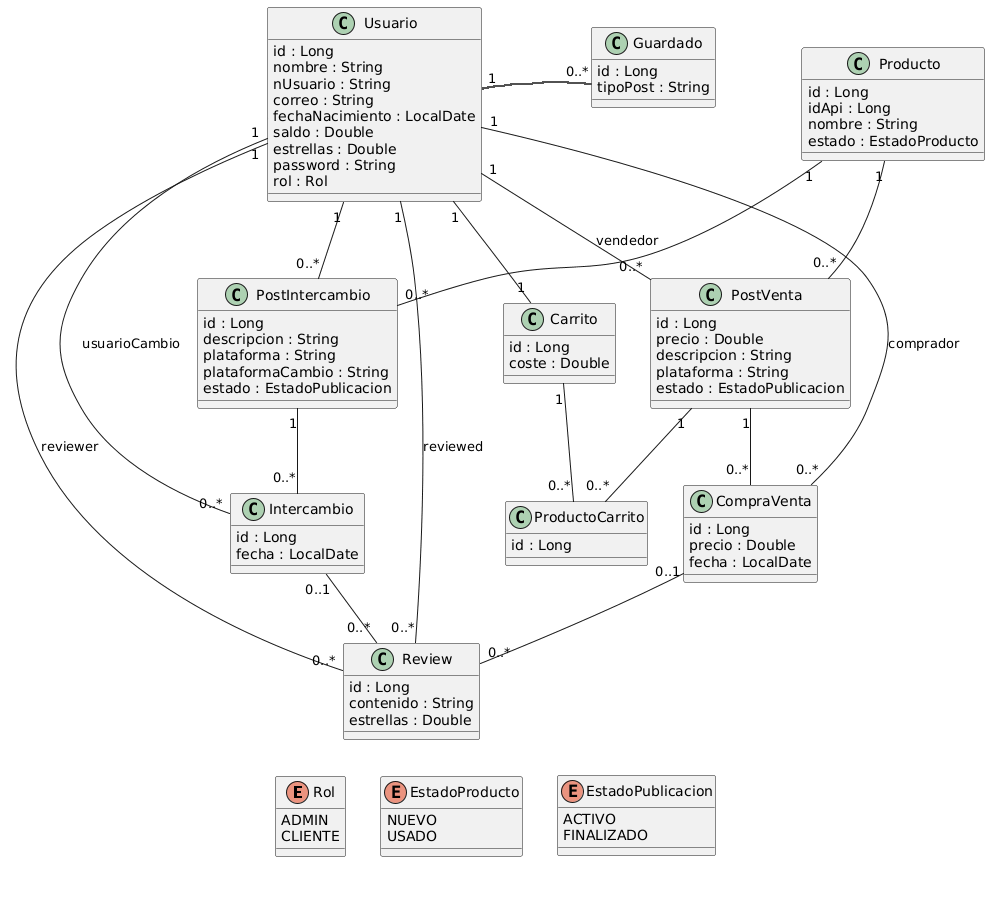

The diagram above was rendered by PlantUML. Its source (embedded in the PNG):
@startuml
skinparam classAttributeIconSize 0

enum Rol {
  ADMIN
  CLIENTE
}

enum EstadoProducto {
  NUEVO
  USADO
}

enum EstadoPublicacion {
  ACTIVO
  FINALIZADO
}

class Usuario {
  id : Long
  nombre : String
  nUsuario : String
  correo : String
  fechaNacimiento : LocalDate
  saldo : Double
  estrellas : Double
  password : String
  rol : Rol
}

class Producto {
  id : Long
  idApi : Long
  nombre : String
  estado : EstadoProducto
}

class PostVenta {
  id : Long
  precio : Double
  descripcion : String
  plataforma : String
  estado : EstadoPublicacion
}

class PostIntercambio {
  id : Long
  descripcion : String
  plataforma : String
  plataformaCambio : String
  estado : EstadoPublicacion
}

class CompraVenta {
  id : Long
  precio : Double
  fecha : LocalDate
}

class Intercambio {
  id : Long
  fecha : LocalDate
}

class Review {
  id : Long
  contenido : String
  estrellas : Double
}

class Carrito {
  id : Long
  coste : Double
}

class ProductoCarrito {
  id : Long
}

class Guardado {
  id : Long
  tipoPost : String
}

Usuario "1" -- "0..*" PostVenta : vendedor
Usuario "1" -- "0..*" PostIntercambio
Usuario "1" -- "1" Carrito

Producto "1" -- "0..*" PostVenta
Producto "1" -- "0..*" PostIntercambio

PostVenta "1" -- "0..*" CompraVenta
PostIntercambio "1" -- "0..*" Intercambio

Usuario "1" -- "0..*" CompraVenta : comprador
Usuario "1" -- "0..*" Intercambio : usuarioCambio

Usuario "1" -- "0..*" Review : reviewer
Usuario "1" -- "0..*" Review : reviewed

CompraVenta "0..1" -- "0..*" Review
Intercambio "0..1" -- "0..*" Review

Carrito "1" -- "0..*" ProductoCarrito
PostVenta "1" -- "0..*" ProductoCarrito

Usuario "1" -- "0..*" Guardado
@enduml